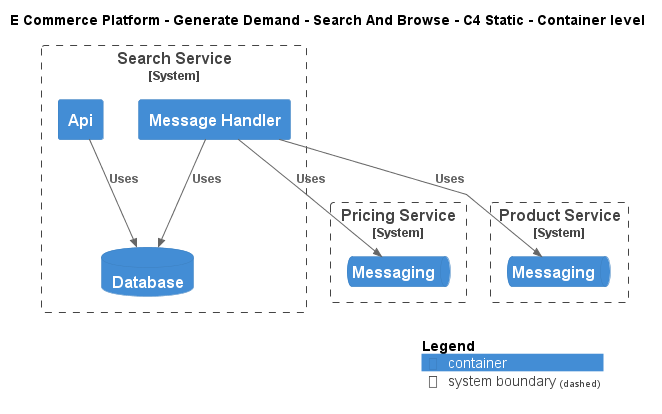

The diagram above was rendered by PlantUML. Its source (embedded in the PNG):
@startuml
!include ..\..\..\..\.c4s\C4_Container.puml

AddElementTag("c4interflow:lifecycle:new", $bgColor=green, $fontColor=#ffffff, $borderColor=green, $shadowing="False")
AddElementTag("c4interflow:lifecycle:changed", $bgColor=orange, $fontColor=#ffffff, $borderColor=orange, $shadowing="False")
AddElementTag("c4interflow:lifecycle:removed", $bgColor=red, $fontColor=#ffffff, $borderColor=red, $shadowing="False")

AddRelTag("c4interflow:lifecycle:new", $textColor=green, $lineColor=green)
AddRelTag("c4interflow:lifecycle:changed", $textColor=orange, $lineColor=orange)
AddRelTag("c4interflow:lifecycle:removed", $textColor=red, $lineColor=red)

SHOW_PERSON_PORTRAIT()
LAYOUT_TOP_DOWN()

skinparam linetype polyline

title E Commerce Platform - Generate Demand - Search And Browse - C4 Static - Container level


System_Boundary(ECommercePlatform.GenerateDemand.SearchAndBrowse.SoftwareSystems.SearchService, "Search Service") {
    Container(ECommercePlatform.GenerateDemand.SearchAndBrowse.SoftwareSystems.SearchService.Containers.Api, "Api", "", "")
    ContainerDb(ECommercePlatform.GenerateDemand.SearchAndBrowse.SoftwareSystems.SearchService.Containers.Database, "Database", "", "")
    Container(ECommercePlatform.GenerateDemand.SearchAndBrowse.SoftwareSystems.SearchService.Containers.MessageHandler, "Message Handler", "", "")
}

System_Boundary(ECommercePlatform.CreateProduct.PriceManagement.SoftwareSystems.PricingService, "Pricing Service") {
    ContainerQueue(ECommercePlatform.CreateProduct.PriceManagement.SoftwareSystems.PricingService.Containers.Messaging, "Messaging", "", "")
}

System_Boundary(ECommercePlatform.CreateProduct.ProductInformationManagement.SoftwareSystems.ProductService, "Product Service") {
    ContainerQueue(ECommercePlatform.CreateProduct.ProductInformationManagement.SoftwareSystems.ProductService.Containers.Messaging, "Messaging", "", "")
}

Rel(ECommercePlatform.GenerateDemand.SearchAndBrowse.SoftwareSystems.SearchService.Containers.Api, ECommercePlatform.GenerateDemand.SearchAndBrowse.SoftwareSystems.SearchService.Containers.Database, "Uses")
Rel(ECommercePlatform.GenerateDemand.SearchAndBrowse.SoftwareSystems.SearchService.Containers.MessageHandler, ECommercePlatform.CreateProduct.PriceManagement.SoftwareSystems.PricingService.Containers.Messaging, "Uses")
Rel(ECommercePlatform.GenerateDemand.SearchAndBrowse.SoftwareSystems.SearchService.Containers.MessageHandler, ECommercePlatform.GenerateDemand.SearchAndBrowse.SoftwareSystems.SearchService.Containers.Database, "Uses")
Rel(ECommercePlatform.GenerateDemand.SearchAndBrowse.SoftwareSystems.SearchService.Containers.MessageHandler, ECommercePlatform.CreateProduct.ProductInformationManagement.SoftwareSystems.ProductService.Containers.Messaging, "Uses")


SHOW_LEGEND()
@enduml